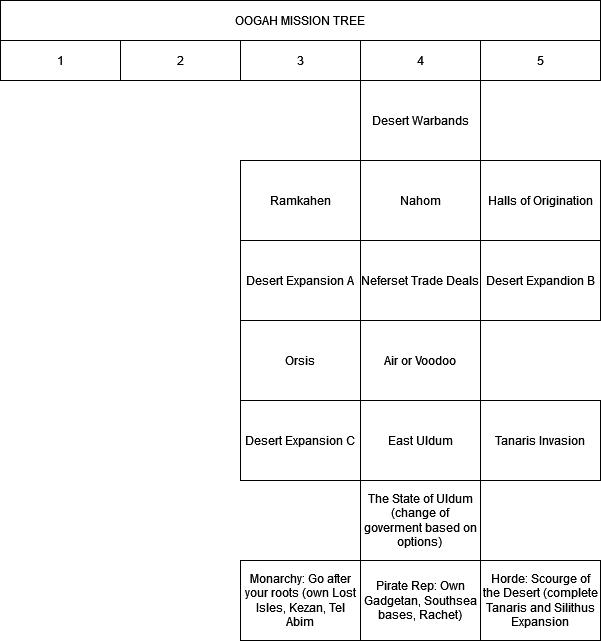

The diagram above was exported from draw.io. Its source (the exported page's mxGraphModel, read from the mxfile embedded in the PNG):
<mxGraphModel dx="880" dy="399" grid="1" gridSize="10" guides="1" tooltips="1" connect="1" arrows="1" fold="1" page="1" pageScale="1" pageWidth="827" pageHeight="1169" math="0" shadow="0">
  <root>
    <mxCell id="0" />
    <mxCell id="1" parent="0" />
    <mxCell id="Ts8wzNVt9HTP7Mtsmwsi-2" value="OOGAH MISSION TREE" style="whiteSpace=wrap;html=1;" parent="1" vertex="1">
      <mxGeometry width="600" height="40" as="geometry" />
    </mxCell>
    <mxCell id="Ts8wzNVt9HTP7Mtsmwsi-3" value="1" style="whiteSpace=wrap;html=1;" parent="1" vertex="1">
      <mxGeometry y="40" width="120" height="40" as="geometry" />
    </mxCell>
    <mxCell id="Ts8wzNVt9HTP7Mtsmwsi-4" value="2" style="whiteSpace=wrap;html=1;" parent="1" vertex="1">
      <mxGeometry x="120" y="40" width="120" height="40" as="geometry" />
    </mxCell>
    <mxCell id="Ts8wzNVt9HTP7Mtsmwsi-6" value="3" style="whiteSpace=wrap;html=1;" parent="1" vertex="1">
      <mxGeometry x="240" y="40" width="120" height="40" as="geometry" />
    </mxCell>
    <mxCell id="Ts8wzNVt9HTP7Mtsmwsi-9" value="4" style="whiteSpace=wrap;html=1;" parent="1" vertex="1">
      <mxGeometry x="360" y="40" width="120" height="40" as="geometry" />
    </mxCell>
    <mxCell id="Ts8wzNVt9HTP7Mtsmwsi-11" value="5" style="whiteSpace=wrap;html=1;" parent="1" vertex="1">
      <mxGeometry x="480" y="40" width="120" height="40" as="geometry" />
    </mxCell>
    <mxCell id="Ts8wzNVt9HTP7Mtsmwsi-13" value="Desert Warbands" style="whiteSpace=wrap;html=1;" parent="1" vertex="1">
      <mxGeometry x="360" y="80" width="120" height="80" as="geometry" />
    </mxCell>
    <mxCell id="Ts8wzNVt9HTP7Mtsmwsi-15" value="Nahom" style="whiteSpace=wrap;html=1;" parent="1" vertex="1">
      <mxGeometry x="360" y="160" width="120" height="80" as="geometry" />
    </mxCell>
    <mxCell id="Ts8wzNVt9HTP7Mtsmwsi-17" value="Ramkahen" style="whiteSpace=wrap;html=1;" parent="1" vertex="1">
      <mxGeometry x="240" y="160" width="120" height="80" as="geometry" />
    </mxCell>
    <mxCell id="Ts8wzNVt9HTP7Mtsmwsi-18" value="Halls of Origination" style="whiteSpace=wrap;html=1;" parent="1" vertex="1">
      <mxGeometry x="480" y="160" width="120" height="80" as="geometry" />
    </mxCell>
    <mxCell id="Ts8wzNVt9HTP7Mtsmwsi-19" value="Neferset Trade Deals" style="whiteSpace=wrap;html=1;" parent="1" vertex="1">
      <mxGeometry x="360" y="240" width="120" height="80" as="geometry" />
    </mxCell>
    <mxCell id="Ts8wzNVt9HTP7Mtsmwsi-20" value="Desert Expansion A" style="whiteSpace=wrap;html=1;" parent="1" vertex="1">
      <mxGeometry x="240" y="240" width="120" height="80" as="geometry" />
    </mxCell>
    <mxCell id="Ts8wzNVt9HTP7Mtsmwsi-21" value="Desert Expandion B" style="whiteSpace=wrap;html=1;" parent="1" vertex="1">
      <mxGeometry x="480" y="240" width="120" height="80" as="geometry" />
    </mxCell>
    <mxCell id="Ts8wzNVt9HTP7Mtsmwsi-22" value="Orsis" style="whiteSpace=wrap;html=1;" parent="1" vertex="1">
      <mxGeometry x="240" y="320" width="120" height="80" as="geometry" />
    </mxCell>
    <mxCell id="Ts8wzNVt9HTP7Mtsmwsi-23" value="East Uldum" style="whiteSpace=wrap;html=1;" parent="1" vertex="1">
      <mxGeometry x="360" y="400" width="120" height="80" as="geometry" />
    </mxCell>
    <mxCell id="Ts8wzNVt9HTP7Mtsmwsi-24" value="Tanaris Invasion" style="whiteSpace=wrap;html=1;" parent="1" vertex="1">
      <mxGeometry x="480" y="400" width="120" height="80" as="geometry" />
    </mxCell>
    <mxCell id="Ts8wzNVt9HTP7Mtsmwsi-25" value="Desert Expansion C" style="whiteSpace=wrap;html=1;" parent="1" vertex="1">
      <mxGeometry x="240" y="400" width="120" height="80" as="geometry" />
    </mxCell>
    <mxCell id="Ts8wzNVt9HTP7Mtsmwsi-26" value="&lt;div&gt;The State of Uldum&lt;/div&gt;&lt;div&gt;(change of goverment based on options)&lt;br&gt;&lt;/div&gt;" style="whiteSpace=wrap;html=1;" parent="1" vertex="1">
      <mxGeometry x="360" y="480" width="120" height="80" as="geometry" />
    </mxCell>
    <mxCell id="Ts8wzNVt9HTP7Mtsmwsi-27" value="Pirate Rep: Own Gadgetan, Southsea bases, Rachet)" style="whiteSpace=wrap;html=1;" parent="1" vertex="1">
      <mxGeometry x="360" y="560" width="120" height="80" as="geometry" />
    </mxCell>
    <mxCell id="Ts8wzNVt9HTP7Mtsmwsi-28" value="Monarchy: Go after your roots (own Lost Isles, Kezan, Tel Abim" style="whiteSpace=wrap;html=1;" parent="1" vertex="1">
      <mxGeometry x="240" y="560" width="120" height="80" as="geometry" />
    </mxCell>
    <mxCell id="Ts8wzNVt9HTP7Mtsmwsi-29" value="Horde: Scourge of the Desert (complete Tanaris and Silithus Expansion" style="whiteSpace=wrap;html=1;" parent="1" vertex="1">
      <mxGeometry x="480" y="560" width="120" height="80" as="geometry" />
    </mxCell>
    <mxCell id="Ts8wzNVt9HTP7Mtsmwsi-30" value="Air or Voodoo" style="whiteSpace=wrap;html=1;" parent="1" vertex="1">
      <mxGeometry x="360" y="320" width="120" height="80" as="geometry" />
    </mxCell>
  </root>
</mxGraphModel>